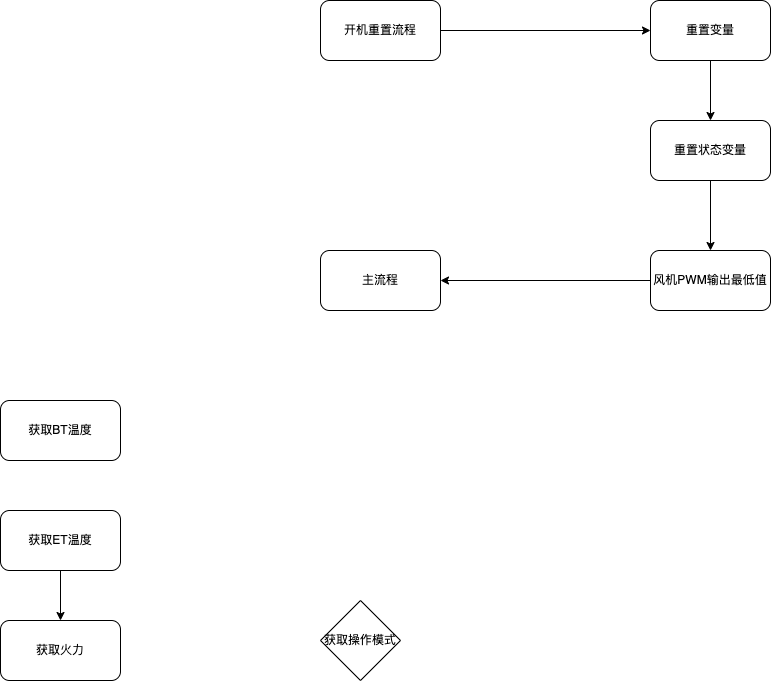

The diagram above was exported from draw.io. Its source (the exported page's mxGraphModel, read from the mxfile embedded in the PNG):
<mxGraphModel dx="2656" dy="1169" grid="1" gridSize="10" guides="1" tooltips="1" connect="1" arrows="1" fold="1" page="1" pageScale="1" pageWidth="827" pageHeight="1169" math="0" shadow="0">
  <root>
    <mxCell id="0" />
    <mxCell id="1" parent="0" />
    <mxCell id="4" value="" style="edgeStyle=none;html=1;" edge="1" parent="1" source="2" target="3">
      <mxGeometry relative="1" as="geometry" />
    </mxCell>
    <mxCell id="2" value="开机重置流程" style="rounded=1;whiteSpace=wrap;html=1;" parent="1" vertex="1">
      <mxGeometry x="240" y="90" width="120" height="60" as="geometry" />
    </mxCell>
    <mxCell id="6" value="" style="edgeStyle=none;html=1;" edge="1" parent="1" source="3" target="5">
      <mxGeometry relative="1" as="geometry" />
    </mxCell>
    <mxCell id="3" value="重置变量" style="whiteSpace=wrap;html=1;rounded=1;" vertex="1" parent="1">
      <mxGeometry x="570" y="90" width="120" height="60" as="geometry" />
    </mxCell>
    <mxCell id="8" value="" style="edgeStyle=none;html=1;" edge="1" parent="1" source="5" target="7">
      <mxGeometry relative="1" as="geometry">
        <Array as="points" />
      </mxGeometry>
    </mxCell>
    <mxCell id="5" value="重置状态变量" style="whiteSpace=wrap;html=1;rounded=1;" vertex="1" parent="1">
      <mxGeometry x="570" y="210" width="120" height="60" as="geometry" />
    </mxCell>
    <mxCell id="18" value="" style="edgeStyle=none;html=1;" edge="1" parent="1" source="7" target="17">
      <mxGeometry relative="1" as="geometry" />
    </mxCell>
    <mxCell id="7" value="风机PWM输出最低值" style="whiteSpace=wrap;html=1;rounded=1;" vertex="1" parent="1">
      <mxGeometry x="570" y="340" width="120" height="60" as="geometry" />
    </mxCell>
    <mxCell id="9" value="获取BT温度" style="whiteSpace=wrap;html=1;rounded=1;" vertex="1" parent="1">
      <mxGeometry x="-80" y="490" width="120" height="60" as="geometry" />
    </mxCell>
    <mxCell id="15" value="" style="edgeStyle=none;html=1;" edge="1" parent="1" source="12" target="14">
      <mxGeometry relative="1" as="geometry" />
    </mxCell>
    <mxCell id="12" value="获取ET温度" style="whiteSpace=wrap;html=1;rounded=1;" vertex="1" parent="1">
      <mxGeometry x="-80" y="600" width="120" height="60" as="geometry" />
    </mxCell>
    <mxCell id="14" value="获取火力" style="whiteSpace=wrap;html=1;rounded=1;" vertex="1" parent="1">
      <mxGeometry x="-80" y="710" width="120" height="60" as="geometry" />
    </mxCell>
    <mxCell id="16" value="获取操作模式" style="rhombus;whiteSpace=wrap;html=1;" vertex="1" parent="1">
      <mxGeometry x="240" y="690" width="80" height="80" as="geometry" />
    </mxCell>
    <mxCell id="17" value="主流程" style="whiteSpace=wrap;html=1;rounded=1;" vertex="1" parent="1">
      <mxGeometry x="240" y="340" width="120" height="60" as="geometry" />
    </mxCell>
  </root>
</mxGraphModel>